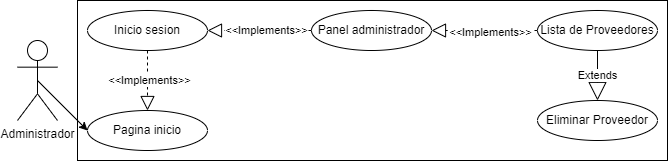

The diagram above was exported from draw.io. Its source (the exported page's mxGraphModel, read from the mxfile embedded in the PNG):
<mxGraphModel dx="1009" dy="586" grid="1" gridSize="10" guides="1" tooltips="1" connect="1" arrows="1" fold="1" page="1" pageScale="1" pageWidth="827" pageHeight="1169" math="0" shadow="0">
  <root>
    <mxCell id="0" />
    <mxCell id="1" parent="0" />
    <mxCell id="fCuzlKC6beSqvnIC538L-1" value="" style="rounded=0;whiteSpace=wrap;html=1;" vertex="1" parent="1">
      <mxGeometry x="80" y="40" width="590" height="160" as="geometry" />
    </mxCell>
    <mxCell id="fCuzlKC6beSqvnIC538L-2" value="Inicio sesion" style="ellipse;whiteSpace=wrap;html=1;" vertex="1" parent="1">
      <mxGeometry x="90" y="50" width="120" height="40" as="geometry" />
    </mxCell>
    <mxCell id="fCuzlKC6beSqvnIC538L-3" value="Pagina inicio" style="ellipse;whiteSpace=wrap;html=1;" vertex="1" parent="1">
      <mxGeometry x="90" y="150" width="120" height="40" as="geometry" />
    </mxCell>
    <mxCell id="fCuzlKC6beSqvnIC538L-4" value="" style="endArrow=block;dashed=1;endFill=0;endSize=12;html=1;rounded=0;entryX=0.5;entryY=0;entryDx=0;entryDy=0;exitX=0.5;exitY=1;exitDx=0;exitDy=0;" edge="1" parent="1" source="fCuzlKC6beSqvnIC538L-2" target="fCuzlKC6beSqvnIC538L-3">
      <mxGeometry width="160" relative="1" as="geometry">
        <mxPoint x="370" y="-20" as="sourcePoint" />
        <mxPoint x="220" y="-19" as="targetPoint" />
        <Array as="points" />
      </mxGeometry>
    </mxCell>
    <mxCell id="fCuzlKC6beSqvnIC538L-5" value="&amp;lt;&amp;lt;Implements&amp;gt;&amp;gt;" style="edgeLabel;html=1;align=center;verticalAlign=middle;resizable=0;points=[];" connectable="0" vertex="1" parent="fCuzlKC6beSqvnIC538L-4">
      <mxGeometry x="0.0545" y="1" relative="1" as="geometry">
        <mxPoint y="-3" as="offset" />
      </mxGeometry>
    </mxCell>
    <mxCell id="fCuzlKC6beSqvnIC538L-6" value="" style="endArrow=classic;html=1;rounded=0;entryX=0;entryY=0.5;entryDx=0;entryDy=0;exitX=0.5;exitY=0.5;exitDx=0;exitDy=0;exitPerimeter=0;" edge="1" parent="1" source="fCuzlKC6beSqvnIC538L-7" target="fCuzlKC6beSqvnIC538L-3">
      <mxGeometry width="50" height="50" relative="1" as="geometry">
        <mxPoint x="90" y="120" as="sourcePoint" />
        <mxPoint x="360" y="170" as="targetPoint" />
      </mxGeometry>
    </mxCell>
    <mxCell id="fCuzlKC6beSqvnIC538L-7" value="Administrador" style="shape=umlActor;verticalLabelPosition=bottom;verticalAlign=top;html=1;outlineConnect=0;" vertex="1" parent="1">
      <mxGeometry x="20" y="80" width="40" height="80" as="geometry" />
    </mxCell>
    <mxCell id="fCuzlKC6beSqvnIC538L-8" value="Panel administrador" style="ellipse;whiteSpace=wrap;html=1;" vertex="1" parent="1">
      <mxGeometry x="314" y="50" width="120" height="40" as="geometry" />
    </mxCell>
    <mxCell id="fCuzlKC6beSqvnIC538L-9" value="Lista de Proveedores" style="ellipse;whiteSpace=wrap;html=1;" vertex="1" parent="1">
      <mxGeometry x="540" y="50" width="120" height="40" as="geometry" />
    </mxCell>
    <mxCell id="fCuzlKC6beSqvnIC538L-10" value="Extends" style="endArrow=block;endSize=16;endFill=0;html=1;rounded=0;exitX=0.5;exitY=1;exitDx=0;exitDy=0;entryX=0.5;entryY=0;entryDx=0;entryDy=0;" edge="1" parent="1" source="fCuzlKC6beSqvnIC538L-9" target="fCuzlKC6beSqvnIC538L-11">
      <mxGeometry width="160" relative="1" as="geometry">
        <mxPoint x="183" y="217.5" as="sourcePoint" />
        <mxPoint x="510" y="157.5" as="targetPoint" />
      </mxGeometry>
    </mxCell>
    <mxCell id="fCuzlKC6beSqvnIC538L-11" value="Eliminar Proveedor" style="ellipse;whiteSpace=wrap;html=1;" vertex="1" parent="1">
      <mxGeometry x="540" y="140" width="120" height="40" as="geometry" />
    </mxCell>
    <mxCell id="fCuzlKC6beSqvnIC538L-12" value="" style="endArrow=block;dashed=1;endFill=0;endSize=12;html=1;rounded=0;entryX=1;entryY=0.5;entryDx=0;entryDy=0;exitX=0;exitY=0.5;exitDx=0;exitDy=0;" edge="1" parent="1" source="fCuzlKC6beSqvnIC538L-9" target="fCuzlKC6beSqvnIC538L-8">
      <mxGeometry width="160" relative="1" as="geometry">
        <mxPoint x="610" y="790" as="sourcePoint" />
        <mxPoint x="580" y="650" as="targetPoint" />
        <Array as="points" />
      </mxGeometry>
    </mxCell>
    <mxCell id="fCuzlKC6beSqvnIC538L-13" value="&amp;lt;&amp;lt;Implements&amp;gt;&amp;gt;" style="edgeLabel;html=1;align=center;verticalAlign=middle;resizable=0;points=[];" connectable="0" vertex="1" parent="fCuzlKC6beSqvnIC538L-12">
      <mxGeometry x="0.0545" y="1" relative="1" as="geometry">
        <mxPoint x="8" as="offset" />
      </mxGeometry>
    </mxCell>
    <mxCell id="fCuzlKC6beSqvnIC538L-14" value="" style="endArrow=block;dashed=1;endFill=0;endSize=12;html=1;rounded=0;entryX=1;entryY=0.5;entryDx=0;entryDy=0;exitX=0;exitY=0.5;exitDx=0;exitDy=0;" edge="1" parent="1" source="fCuzlKC6beSqvnIC538L-8" target="fCuzlKC6beSqvnIC538L-2">
      <mxGeometry width="160" relative="1" as="geometry">
        <mxPoint x="160" y="100" as="sourcePoint" />
        <mxPoint x="160" y="160" as="targetPoint" />
        <Array as="points" />
      </mxGeometry>
    </mxCell>
    <mxCell id="fCuzlKC6beSqvnIC538L-15" value="&amp;lt;&amp;lt;Implements&amp;gt;&amp;gt;" style="edgeLabel;html=1;align=center;verticalAlign=middle;resizable=0;points=[];" connectable="0" vertex="1" parent="fCuzlKC6beSqvnIC538L-14">
      <mxGeometry x="0.0545" y="1" relative="1" as="geometry">
        <mxPoint x="9" y="-2" as="offset" />
      </mxGeometry>
    </mxCell>
  </root>
</mxGraphModel>